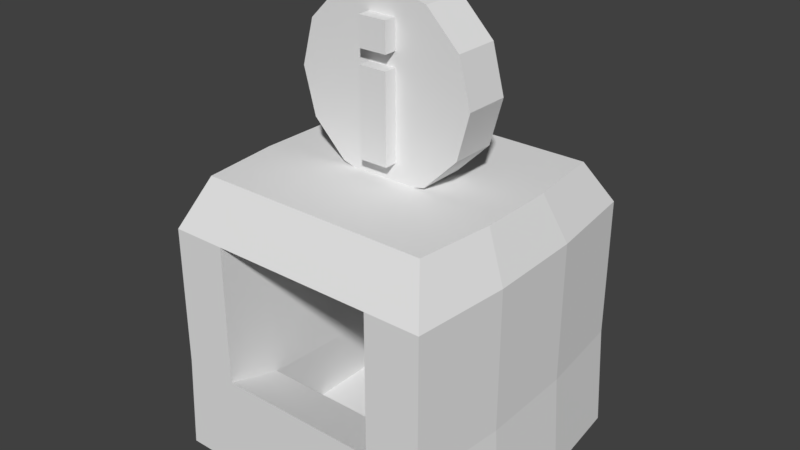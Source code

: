 # Source: InfoKiosk.blend  (saved by Blender 2.78.0; exported with 4.5.12 LTS)
import bpy
from mathutils import Matrix  # noqa: F401  (used for matrix-valued properties, if any)

bpy.ops.wm.read_factory_settings(use_empty=True)
scene = bpy.context.scene
scene.name = 'Scene'

# ---- collections
col_collection_1 = bpy.data.collections.new('Collection 1'); scene.collection.children.link(col_collection_1)

# ---- world
world_world = bpy.data.worlds.new('World'); scene.world = world_world
world_world.color = (0.05088, 0.05088, 0.05088)
world_world.use_sun_shadow = False
world_world.sun_shadow_jitter_overblur = 0.0
world_world.cycles.sampling_method = 'MANUAL'

# ---- meshes
me_infokiosk = bpy.data.meshes.new('InfoKiosk')
me_infokiosk.from_pydata([(-0.125, -0.3125, 3.525), (-0.125, -0.3125, 3.775), (-0.125, 0.3125, 3.525), (-0.125, 0.3125, 3.775), (0.125, -0.3125, 3.525), (0.125, -0.3125, 3.775), (0.125, 0.3125, 3.525), (0.125, 0.3125, 3.775), (-0.125, -0.3125, 2.65), (-0.125, -0.3125, 3.4), (-0.125, 0.3125, 2.65), (-0.125, 0.3125, 3.4), (0.125, -0.3125, 2.65), (0.125, -0.3125, 3.4), (0.125, 0.3125, 2.65), (0.125, 0.3125, 3.4), (9.37e-16, -0.2, 4.02), (-0.4, -0.2, 3.913), (-0.6928, -0.2, 3.62), (-0.8, -0.2, 3.22), (-0.6928, -0.2, 2.82), (-0.4, -0.2, 2.527), (-1.208e-07, -0.2, 2.42), (0.4, -0.2, 2.527), (0.6928, -0.2, 2.82), (0.8, -0.2, 3.22), (0.6928, -0.2, 3.62), (0.4, -0.2, 3.913), (8.482e-16, 0.2, 4.02), (-0.4, 0.2, 3.913), (-0.6928, 0.2, 3.62), (-0.8, 0.2, 3.22), (-0.6928, 0.2, 2.82), (-0.4, 0.2, 2.527), (-1.208e-07, 0.2, 2.42), (0.4, 0.2, 2.527), (0.6928, 0.2, 2.82), (0.8, 0.2, 3.22), (0.6928, 0.2, 3.62), (0.4, 0.2, 3.913), (7.947e-09, 0.2, 3.22), (7.947e-09, -0.2, 3.22), (-1.25, -1.25, 9.437e-08), (-1.024, -1.024, 2.5), (-1.25, 1.25, -9.437e-08), (-1.024, 1.024, 2.5), (1.25, -1.25, 9.437e-08), (1.024, -1.024, 2.5), (1.25, 1.25, -9.437e-08), (1.024, 1.024, 2.5), (-1.201, -1.25, 2.075), (1.201, -1.25, 2.075), (0.75, 1.25, -9.437e-08), (0.6146, 1.024, 2.5), (0.75, -1.25, 9.437e-08), (0.6146, -1.024, 2.5), (0.7204, -1.25, 2.075), (-0.75, 1.25, -9.437e-08), (-0.6146, -1.024, 2.5), (-0.7204, -1.25, 2.075), (-0.6146, 1.024, 2.5), (-0.75, -1.25, 9.437e-08), (-1.201, 1.25, 0.8926), (1.201, 1.25, 0.8926), (1.201, -1.25, 0.8459), (-1.201, -1.25, 0.8459), (0.7204, 1.25, 0.8926), (0.7204, -1.25, 0.8459), (-0.7204, 1.25, 0.8926), (-0.7204, -1.25, 0.8459), (0.7204, 0.75, 2.075), (-0.7204, 0.75, 2.075), (0.7204, 0.75, 0.6225), (-0.7204, 0.75, 0.6225), (-0.7204, -0.75, 0.6928), (-0.7204, -0.75, 2.075), (0.7204, -0.75, 2.075), (0.7204, -0.75, 0.6928), (0.75, 0.75, 0.1225), (-0.75, 0.75, 0.1225), (-0.75, -0.75, 0.1225), (0.75, -0.75, 0.1225), (-1.201, 1.25, 2.125), (1.201, 1.25, 2.125), (0.7204, 1.25, 2.125), (-0.7204, 1.25, 2.125), (-1.339, 0.4167, -6.126e-08), (-1.339, -0.4167, 6.126e-08), (-1.098, -0.3414, 2.5), (-1.098, 0.3414, 2.5), (1.339, -0.4167, 6.126e-08), (1.339, 0.4167, -6.126e-08), (1.098, 0.3414, 2.5), (1.098, -0.3414, 2.5), (0.6585, 0.3414, 2.5), (0.6585, -0.3414, 2.5), (0.8036, 0.4167, -6.126e-08), (0.8036, -0.4167, 6.126e-08), (-0.8036, 0.4167, -6.126e-08), (-0.8036, -0.4167, 6.126e-08), (-0.6585, 0.3414, 2.5), (-0.6585, -0.3414, 2.5), (-1.286, -0.4167, 0.8615), (-1.286, 0.4167, 0.877), (1.286, 0.4167, 0.877), (1.286, -0.4167, 0.8615), (-1.286, -0.4167, 2.092), (-1.286, 0.4167, 2.108), (1.286, 0.4167, 2.108), (1.286, -0.4167, 2.092)], [], [(0, 1, 3, 2), (2, 3, 7, 6), (6, 7, 5, 4), (4, 5, 1, 0), (2, 6, 4, 0), (7, 3, 1, 5), (8, 9, 11, 10), (10, 11, 15, 14), (14, 15, 13, 12), (12, 13, 9, 8), (10, 14, 12, 8), (15, 11, 9, 13), (19, 18, 30, 31), (26, 25, 37, 38), (23, 22, 34, 35), (20, 19, 31, 32), (27, 26, 38, 39), (17, 16, 28, 29), (24, 23, 35, 36), (21, 20, 32, 33), (16, 27, 39, 28), (18, 17, 29, 30), (25, 24, 36, 37), (22, 21, 33, 34), (33, 32, 40), (28, 39, 40), (30, 29, 40), (37, 36, 40), (34, 33, 40), (31, 30, 40), (38, 37, 40), (35, 34, 40), (32, 31, 40), (39, 38, 40), (29, 28, 40), (36, 35, 40), (25, 26, 41), (22, 23, 41), (19, 20, 41), (26, 27, 41), (16, 17, 41), (23, 24, 41), (20, 21, 41), (27, 16, 41), (17, 18, 41), (24, 25, 41), (21, 22, 41), (18, 19, 41), (107, 89, 45, 82), (84, 53, 49, 83), (109, 93, 47, 51), (59, 58, 43, 50), (97, 90, 46, 54), (101, 88, 43, 58), (69, 59, 50, 65), (82, 85, 68, 62), (107, 82, 62, 103), (109, 51, 64, 105), (64, 51, 56, 67), (93, 95, 55, 47), (99, 97, 54, 61), (51, 47, 55, 56), (85, 60, 53, 84), (82, 45, 60, 85), (87, 99, 61, 42), (84, 83, 63, 66), (75, 74, 73, 71), (95, 101, 58, 55), (56, 55, 58, 59), (54, 67, 69, 61), (44, 62, 68, 57), (46, 64, 67, 54), (57, 68, 66, 52), (86, 103, 62, 44), (52, 66, 63, 48), (90, 105, 64, 46), (61, 69, 65, 42), (72, 70, 71, 73), (77, 76, 70, 72), (76, 75, 71, 70), (77, 72, 78, 81), (69, 67, 77, 74), (56, 59, 75, 76), (67, 56, 76, 77), (59, 69, 74, 75), (80, 81, 78, 79), (72, 73, 79, 78), (74, 77, 81, 80), (73, 74, 80, 79), (85, 84, 66, 68), (48, 63, 104, 91), (91, 104, 105, 90), (42, 65, 102, 87), (87, 102, 103, 86), (53, 60, 100, 94), (94, 100, 101, 95), (44, 57, 98, 86), (86, 98, 99, 87), (57, 52, 96, 98), (98, 96, 97, 99), (49, 53, 94, 92), (92, 94, 95, 93), (83, 108, 104, 63), (108, 109, 105, 104), (50, 106, 102, 65), (106, 107, 103, 102), (60, 45, 89, 100), (100, 89, 88, 101), (52, 48, 91, 96), (96, 91, 90, 97), (83, 49, 92, 108), (108, 92, 93, 109), (50, 43, 88, 106), (106, 88, 89, 107)])
me_infokiosk.use_remesh_preserve_volume = False
me_infokiosk.use_remesh_preserve_attributes = False
me_infokiosk.use_mirror_vertex_groups = False
me_infokiosk.update()

# ---- objects
ob_infokiosk = bpy.data.objects.new('InfoKiosk', me_infokiosk)

# ---- transforms, parenting, visibility, modifiers, constraints
ob_infokiosk.location = (0.0, 0.0, 0.0)
ob_infokiosk.lineart.crease_threshold = 0.0

# ---- collection membership
col_collection_1.objects.link(ob_infokiosk)

# ---- scene / render settings (as saved in the file)
scene.frame_start = 1; scene.frame_end = 250; scene.frame_set(1)
scene.render.engine = 'CYCLES'
scene.render.resolution_percentage = 50
scene.render.dither_intensity = 0.0
scene.render.film_transparent = True
scene.render.use_motion_blur = True
scene.render.motion_blur_shutter = 0.25
scene.cycles.use_denoising = False
scene.cycles.samples = 128
scene.cycles.sampling_pattern = 'TABULATED_SOBOL'
scene.cycles.light_sampling_threshold = 0.0
scene.cycles.use_adaptive_sampling = False
scene.cycles.use_light_tree = False
scene.cycles.blur_glossy = 0.0
scene.cycles.sample_clamp_indirect = 0.0
scene.view_settings.view_transform = 'Standard'
bpy.context.view_layer.update()

# ---- added for rendering (the .blend has no active camera and no usable light): camera, sun
cam_auto = bpy.data.cameras.new('AutoCamera')
cam_auto.lens = 50.0
cam_auto.sensor_width = 36.0
cam_auto.clip_end = 1000.0
ob_auto_camera = bpy.data.objects.new('AutoCamera', cam_auto)
scene.collection.objects.link(ob_auto_camera)
ob_auto_camera.location = (5.03254, -6.03904, 6.03603)
ob_auto_camera.rotation_euler = (1.09748, -7.21219e-08, 0.694738)
scene.camera = ob_auto_camera
light_auto_sun = bpy.data.lights.new('AutoSun', 'SUN')
light_auto_sun.energy = 3.0
light_auto_sun.angle = 0.0523599
ob_auto_sun = bpy.data.objects.new('AutoSun', light_auto_sun)
scene.collection.objects.link(ob_auto_sun)
ob_auto_sun.rotation_euler = (0.872665, 0.174533, 0.523599)
bpy.context.view_layer.update()
